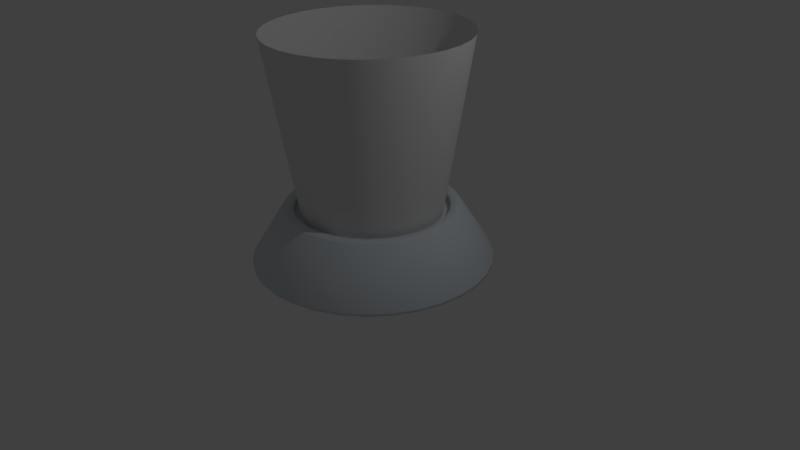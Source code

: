 # Source: ComponentStand.blend  (saved by Blender 2.76.0; exported with 4.5.12 LTS)
import bpy
from mathutils import Matrix  # noqa: F401  (used for matrix-valued properties, if any)

bpy.ops.wm.read_factory_settings(use_empty=True)
scene = bpy.context.scene
scene.name = 'Scene'

# ---- collections
col_collection_1 = bpy.data.collections.new('Collection 1'); scene.collection.children.link(col_collection_1)

# ---- materials (node trees are filled in below, after node groups)
mat_base_material = bpy.data.materials.new('Base Material')
mat_base_material.alpha_threshold = 0.0
mat_base_material.use_transparent_shadow = False
mat_base_material.diffuse_color = (0.6963, 0.753, 0.8, 1.0)
mat_base_material.roughness = 0.5
mat_emissive_material = bpy.data.materials.new('Emissive Material')
mat_emissive_material.alpha_threshold = 0.0
mat_emissive_material.use_transparent_shadow = False
mat_emissive_material.roughness = 0.5

# ---- node groups
ng_auto_smooth = bpy.data.node_groups.new('Auto Smooth', 'GeometryNodeTree')
_s = ng_auto_smooth.interface.new_socket(name='Geometry', in_out='OUTPUT', socket_type='NodeSocketGeometry')
_s = ng_auto_smooth.interface.new_socket(name='Geometry', in_out='INPUT', socket_type='NodeSocketGeometry')
_s = ng_auto_smooth.interface.new_socket(name='Angle', in_out='INPUT', socket_type='NodeSocketFloat')
_s.subtype = 'ANGLE'
_s.min_value = 0.0
_s.max_value = 3.142
ng_auto_smooth.is_modifier = True
_N = ng_auto_smooth.nodes; _L = ng_auto_smooth.links
n0 = _N.new('NodeGroupOutput'); n0.name = 'Group Output'; n0.location = (480, -100)
n1 = _N.new('NodeGroupInput'); n1.name = 'Group Input'; n1.location = (-420, -300)
n2 = _N.new('NodeGroupInput'); n2.name = 'Group Input.001'; n2.location = (-60, -100)
n3 = _N.new('GeometryNodeSetShadeSmooth'); n3.name = 'Set Shade Smooth'; n3.location = (120, -100)
n3.domain = 'EDGE'
n4 = _N.new('GeometryNodeSetShadeSmooth'); n4.name = 'Set Shade Smooth.001'; n4.location = (300, -100)
n5 = _N.new('GeometryNodeInputMeshEdgeAngle'); n5.name = 'Edge Angle'; n5.location = (-420, -220)
n6 = _N.new('GeometryNodeInputEdgeSmooth'); n6.name = 'Is Edge Smooth'; n6.location = (-60, -160)
n7 = _N.new('GeometryNodeInputShadeSmooth'); n7.name = 'Is Face Smooth'; n7.location = (-240, -340)
n8 = _N.new('FunctionNodeBooleanMath'); n8.name = 'Boolean Math'; n8.location = (-60, -220)
n9 = _N.new('FunctionNodeCompare'); n9.name = 'Compare'; n9.location = (-240, -180)
n9.operation = 'LESS_EQUAL'
_L.new(n5.outputs[0], n9.inputs[0])
_L.new(n4.outputs[0], n0.inputs[0])
_L.new(n1.outputs[1], n9.inputs[1])
_L.new(n9.outputs[0], n8.inputs[0])
_L.new(n7.outputs[0], n8.inputs[1])
_L.new(n2.outputs[0], n3.inputs[0])
_L.new(n6.outputs[0], n3.inputs[1])
_L.new(n3.outputs[0], n4.inputs[0])
_L.new(n8.outputs[0], n3.inputs[2])
n0.is_active_output = True

# ---- material node trees

# ---- world
world_world = bpy.data.worlds.new('World'); scene.world = world_world
world_world.color = (0.05088, 0.05088, 0.05088)
world_world.use_sun_shadow = False
world_world.sun_shadow_jitter_overblur = 0.0
world_world.cycles.sampling_method = 'MANUAL'
world_world.cycles.sample_map_resolution = 256

# ---- cameras
cam_camera = bpy.data.cameras.new('Camera')
cam_camera.clip_end = 100.0
cam_camera.lens = 35.0
cam_camera.sensor_width = 32.0
cam_camera.sensor_height = 18.0
cam_camera.ortho_scale = 7.314
cam_camera.dof.focus_distance = 0.0
cam_camera.dof.aperture_fstop = 128.0

# ---- lights
light_lamp = bpy.data.lights.new('Lamp', 'POINT')
light_lamp.transmission_factor = 0.0
light_lamp.cutoff_distance = 30.0
light_lamp.energy = 100.0
light_lamp.shadow_buffer_clip_start = 1.001
light_lamp.shadow_soft_size = 0.1
light_lamp.shadow_maximum_resolution = 0.006
light_lamp.use_absolute_resolution = True
light_lamp.cycles.use_multiple_importance_sampling = False

# ---- meshes
me_cylinder_001 = bpy.data.meshes.new('Cylinder.001')
me_cylinder_001.from_pydata([(6.716e-09, 0.8901, -0.9828), (-5.248e-09, 1.259, 1.288), (0.1736, 0.873, -0.9828), (0.2456, 1.235, 1.288), (0.3406, 0.8223, -0.9828), (0.4818, 1.163, 1.288), (0.4945, 0.7401, -0.9828), (0.6995, 1.047, 1.288), (0.6294, 0.6294, -0.9828), (0.8903, 0.8903, 1.288), (0.7401, 0.4945, -0.9828), (1.047, 0.6995, 1.288), (0.8223, 0.3406, -0.9828), (1.163, 0.4818, 1.288), (0.873, 0.1736, -0.9828), (1.235, 0.2456, 1.288), (0.8901, 1.027e-07, -0.9828), (1.259, 2.743e-08, 1.288), (0.873, -0.1736, -0.9828), (1.235, -0.2456, 1.288), (0.8223, -0.3406, -0.9828), (1.163, -0.4818, 1.288), (0.7401, -0.4945, -0.9828), (1.047, -0.6995, 1.288), (0.6294, -0.6294, -0.9828), (0.8903, -0.8903, 1.288), (0.4945, -0.7401, -0.9828), (0.6995, -1.047, 1.288), (0.3406, -0.8223, -0.9828), (0.4818, -1.163, 1.288), (0.1736, -0.873, -0.9828), (0.2456, -1.235, 1.288), (-2.833e-07, -0.8901, -0.9828), (-4.155e-07, -1.259, 1.288), (-0.1736, -0.873, -0.9828), (-0.2456, -1.235, 1.288), (-0.3406, -0.8223, -0.9828), (-0.4818, -1.163, 1.288), (-0.4945, -0.7401, -0.9828), (-0.6995, -1.047, 1.288), (-0.6294, -0.6294, -0.9828), (-0.8903, -0.8903, 1.288), (-0.7401, -0.4945, -0.9828), (-1.047, -0.6995, 1.288), (-0.8223, -0.3406, -0.9828), (-1.163, -0.4818, 1.288), (-0.873, -0.1736, -0.9828), (-1.235, -0.2456, 1.288), (-0.8901, 8.949e-07, -0.9828), (-1.259, 1.148e-06, 1.288), (-0.873, 0.1736, -0.9828), (-1.235, 0.2456, 1.288), (-0.8223, 0.3406, -0.9828), (-1.163, 0.4818, 1.288), (-0.7401, 0.4945, -0.9828), (-1.047, 0.6995, 1.288), (-0.6294, 0.6294, -0.9828), (-0.8903, 0.8903, 1.288), (-0.4945, 0.7401, -0.9828), (-0.6995, 1.047, 1.288), (-0.3406, 0.8223, -0.9828), (-0.4818, 1.163, 1.288), (-0.1736, 0.873, -0.9828), (-0.2456, 1.235, 1.288)], [], [(0, 1, 3, 2), (2, 3, 5, 4), (4, 5, 7, 6), (6, 7, 9, 8), (8, 9, 11, 10), (10, 11, 13, 12), (12, 13, 15, 14), (14, 15, 17, 16), (16, 17, 19, 18), (18, 19, 21, 20), (20, 21, 23, 22), (22, 23, 25, 24), (24, 25, 27, 26), (26, 27, 29, 28), (28, 29, 31, 30), (30, 31, 33, 32), (32, 33, 35, 34), (34, 35, 37, 36), (36, 37, 39, 38), (38, 39, 41, 40), (40, 41, 43, 42), (42, 43, 45, 44), (44, 45, 47, 46), (46, 47, 49, 48), (48, 49, 51, 50), (50, 51, 53, 52), (52, 53, 55, 54), (54, 55, 57, 56), (56, 57, 59, 58), (58, 59, 61, 60), (62, 63, 1, 0), (60, 61, 63, 62)])
me_cylinder_001.polygons.foreach_set('use_smooth', [True] * 32)
_uv = me_cylinder_001.uv_layers.new(name='UVMap')
_uv.uv.foreach_set('vector', [0.8744, 0.007428, 0.8744, 0.9926, 0.8473, 0.9926, 0.8473, 0.007428, 0.8473, 0.007428, 0.8473, 0.9926, 0.8201, 0.9926, 0.8201, 0.007428, 0.8201, 0.007428, 0.8201, 0.9926, 0.793, 0.9926, 0.793, 0.007428, 0.793, 0.007428, 0.793, 0.9926, 0.7659, 0.9926, 0.7659, 0.007428, 0.7659, 0.007428, 0.7659, 0.9926, 0.7388, 0.9926, 0.7388, 0.007428, 0.7388, 0.007428, 0.7388, 0.9926, 0.7117, 0.9926, 0.7117, 0.007428, 0.7117, 0.007428, 0.7117, 0.9926, 0.6845, 0.9926, 0.6845, 0.007428, 0.6845, 0.007428, 0.6845, 0.9926, 0.6574, 0.9926, 0.6574, 0.007428, 0.6574, 0.007428, 0.6574, 0.9926, 0.6303, 0.9926, 0.6303, 0.007428, 0.6303, 0.007428, 0.6303, 0.9926, 0.6032, 0.9926, 0.6032, 0.007428, 0.6032, 0.007428, 0.6032, 0.9926, 0.5761, 0.9926, 0.5761, 0.007428, 0.5761, 0.007428, 0.5761, 0.9926, 0.549, 0.9926, 0.549, 0.007428, 0.549, 0.007428, 0.549, 0.9926, 0.5218, 0.9926, 0.5218, 0.007428, 0.5218, 0.007428, 0.5218, 0.9926, 0.4947, 0.9926, 0.4947, 0.007428, 0.4947, 0.007428, 0.4947, 0.9926, 0.4676, 0.9926, 0.4676, 0.007428, 0.4676, 0.007428, 0.4676, 0.9926, 0.4405, 0.9926, 0.4405, 0.007428, 0.4405, 0.007428, 0.4405, 0.9926, 0.4134, 0.9926, 0.4134, 0.007428, 0.4134, 0.007428, 0.4134, 0.9926, 0.3862, 0.9926, 0.3862, 0.007428, 0.3862, 0.007428, 0.3862, 0.9926, 0.3591, 0.9926, 0.3591, 0.007428, 0.3591, 0.007428, 0.3591, 0.9926, 0.332, 0.9926, 0.332, 0.007428, 0.332, 0.007428, 0.332, 0.9926, 0.3049, 0.9926, 0.3049, 0.007428, 0.3049, 0.007428, 0.3049, 0.9926, 0.2778, 0.9926, 0.2778, 0.007428, 0.2778, 0.007428, 0.2778, 0.9926, 0.2506, 0.9926, 0.2506, 0.007428, 0.2506, 0.007428, 0.2506, 0.9926, 0.2235, 0.9926, 0.2235, 0.007428, 0.2235, 0.007428, 0.2235, 0.9926, 0.1964, 0.9926, 0.1964, 0.007428, 0.1964, 0.007428, 0.1964, 0.9926, 0.1693, 0.9926, 0.1693, 0.007428, 0.1693, 0.007428, 0.1693, 0.9926, 0.1422, 0.9926, 0.1422, 0.007428, 0.1422, 0.007428, 0.1422, 0.9926, 0.115, 0.9926, 0.115, 0.007428, 0.115, 0.007428, 0.115, 0.9926, 0.08791, 0.9926, 0.08791, 0.007428, 0.08791, 0.007428, 0.08791, 0.9926, 0.06079, 0.9926, 0.06079, 0.007428, 0.03367, 0.007428, 0.03367, 0.9926, 0.006554, 0.9926, 0.006554, 0.007428, 0.06079, 0.007428, 0.06079, 0.9926, 0.03367, 0.9926, 0.03367, 0.007428])
me_cylinder_001.use_remesh_preserve_volume = False
me_cylinder_001.use_remesh_preserve_attributes = False
me_cylinder_001.use_mirror_vertex_groups = False
me_cylinder_001.update()
me_cylinder = bpy.data.meshes.new('Cylinder')
me_cylinder.from_pydata([(-6.181e-08, 1.534, 0.06008), (0.2992, 1.504, 0.06008), (0.5869, 1.417, 0.06008), (0.8521, 1.275, 0.06008), (1.084, 1.084, 0.06008), (1.275, 0.8521, 0.06008), (1.417, 0.5869, 0.06008), (1.504, 0.2992, 0.06008), (1.534, -3.363e-08, 0.06008), (1.504, -0.2992, 0.06008), (1.417, -0.5869, 0.06008), (1.275, -0.8521, 0.06008), (1.084, -1.084, 0.06008), (0.8521, -1.275, 0.06008), (0.5869, -1.417, 0.06008), (0.2992, -1.504, 0.06008), (-5.615e-07, -1.534, 0.06008), (-0.2992, -1.504, 0.06008), (-0.5869, -1.417, 0.06008), (-0.8521, -1.275, 0.06008), (-1.084, -1.084, 0.06008), (-1.275, -0.8521, 0.06008), (-1.417, -0.5869, 0.06008), (-1.504, -0.2992, 0.06008), (-1.534, 1.331e-06, 0.06008), (-1.504, 0.2992, 0.06008), (-1.417, 0.5869, 0.06008), (-1.275, 0.8521, 0.06008), (-1.084, 1.084, 0.06008), (-0.8521, 1.275, 0.06008), (-0.5869, 1.417, 0.06008), (-0.2992, 1.504, 0.06008), (-0.1609, 0.809, 0.6342), (-0.3157, 0.7621, 0.6342), (-0.4583, 0.6859, 0.6342), (-0.5833, 0.5833, 0.6342), (-0.6859, 0.4583, 0.6342), (-0.7621, 0.3157, 0.6342), (-0.809, 0.1609, 0.6342), (-0.8249, 8.087e-07, 0.6342), (-0.809, -0.1609, 0.6342), (-0.7621, -0.3157, 0.6342), (-0.6859, -0.4583, 0.6342), (-0.5833, -0.5833, 0.6342), (-0.4583, -0.6859, 0.6342), (-0.3157, -0.7621, 0.6342), (-0.1609, -0.809, 0.6342), (-2.331e-07, -0.8249, 0.6342), (0.1609, -0.809, 0.6342), (0.3157, -0.7621, 0.6342), (0.4583, -0.6859, 0.6342), (0.5833, -0.5833, 0.6342), (0.6859, -0.4583, 0.6342), (0.7621, -0.3157, 0.6342), (0.809, -0.1609, 0.6342), (0.8249, -3.158e-08, 0.6342), (0.809, 0.1609, 0.6342), (0.7621, 0.3157, 0.6342), (0.6859, 0.4583, 0.6342), (0.5833, 0.5833, 0.6342), (0.4583, 0.6859, 0.6342), (0.3157, 0.7621, 0.6342), (-1.263e-07, 0.8249, 0.6342), (0.1609, 0.809, 0.6342), (0.1913, 0.9615, 0.6342), (-7.104e-08, 0.9803, 0.6342), (0.3752, 0.9057, 0.6342), (0.5446, 0.8151, 0.6342), (0.6932, 0.6932, 0.6342), (0.8151, 0.5446, 0.6342), (0.9057, 0.3752, 0.6342), (0.9615, 0.1913, 0.6342), (0.9803, 1.556e-08, 0.6342), (0.9615, -0.1913, 0.6342), (0.9057, -0.3752, 0.6342), (0.8151, -0.5446, 0.6342), (0.6932, -0.6932, 0.6342), (0.5446, -0.8151, 0.6342), (0.3752, -0.9057, 0.6342), (0.1913, -0.9615, 0.6342), (-3.041e-07, -0.9803, 0.6342), (-0.1913, -0.9615, 0.6342), (-0.3752, -0.9057, 0.6342), (-0.5446, -0.8151, 0.6342), (-0.6932, -0.6932, 0.6342), (-0.8151, -0.5446, 0.6342), (-0.9057, -0.3752, 0.6342), (-0.9615, -0.1913, 0.6342), (-0.9803, 9.333e-07, 0.6342), (-0.9615, 0.1913, 0.6342), (-0.9057, 0.3752, 0.6342), (-0.8151, 0.5446, 0.6342), (-0.6932, 0.6932, 0.6342), (-0.5446, 0.8151, 0.6342), (-0.3752, 0.9057, 0.6342), (-0.1913, 0.9615, 0.6342), (0.1609, 0.809, 0.6342), (-1.263e-07, 0.8249, 0.6342), (0.3157, 0.7621, 0.6342), (0.4583, 0.6859, 0.6342), (0.5833, 0.5833, 0.6342), (0.6859, 0.4583, 0.6342), (0.7621, 0.3157, 0.6342), (0.809, 0.1609, 0.6342), (0.8249, -3.158e-08, 0.6342), (0.809, -0.1609, 0.6342), (0.7621, -0.3157, 0.6342), (0.6859, -0.4583, 0.6342), (0.5833, -0.5833, 0.6342), (0.4583, -0.6859, 0.6342), (0.3157, -0.7621, 0.6342), (0.1609, -0.809, 0.6342), (-2.331e-07, -0.8249, 0.6342), (-0.1609, -0.809, 0.6342), (-0.3157, -0.7621, 0.6342), (-0.4583, -0.6859, 0.6342), (-0.5833, -0.5833, 0.6342), (-0.6859, -0.4583, 0.6342), (-0.7621, -0.3157, 0.6342), (-0.809, -0.1609, 0.6342), (-0.8249, 8.087e-07, 0.6342), (-0.809, 0.1609, 0.6342), (-0.7621, 0.3157, 0.6342), (-0.6859, 0.4583, 0.6342), (-0.5833, 0.5833, 0.6342), (-0.4583, 0.6859, 0.6342), (-0.3157, 0.7621, 0.6342), (-0.1609, 0.809, 0.6342), (-6.181e-08, 1.534, 0.02412), (0.2992, 1.504, 0.02412), (0.5869, 1.417, 0.02412), (0.8521, 1.275, 0.02412), (1.084, 1.084, 0.02412), (1.275, 0.8521, 0.02412), (1.417, 0.5869, 0.02412), (1.504, 0.2992, 0.02412), (1.534, -3.363e-08, 0.02412), (1.504, -0.2992, 0.02412), (1.417, -0.5869, 0.02412), (1.275, -0.8521, 0.02412), (1.084, -1.084, 0.02412), (0.8521, -1.275, 0.02412), (0.5869, -1.417, 0.02412), (0.2992, -1.504, 0.02412), (-5.615e-07, -1.534, 0.02412), (-0.2992, -1.504, 0.02412), (-0.5869, -1.417, 0.02412), (-0.8521, -1.275, 0.02412), (-1.084, -1.084, 0.02412), (-1.275, -0.8521, 0.02412), (-1.417, -0.5869, 0.02412), (-1.504, -0.2992, 0.02412), (-1.534, 1.331e-06, 0.02412), (-1.504, 0.2992, 0.02412), (-1.417, 0.5869, 0.02412), (-1.275, 0.8521, 0.02412), (-1.084, 1.084, 0.02412), (-0.8521, 1.275, 0.02412), (-0.5869, 1.417, 0.02412), (-0.2992, 1.504, 0.02412), (-1.263e-07, 0.8249, 0.7204), (-1.312e-07, 0.8163, 0.7289), (0.1592, 0.8006, 0.7289), (0.1609, 0.809, 0.7204), (0.3124, 0.7541, 0.7289), (0.3157, 0.7621, 0.7204), (0.4535, 0.6787, 0.7289), (0.4583, 0.6859, 0.7204), (0.5772, 0.5772, 0.7289), (0.5833, 0.5833, 0.7204), (0.6787, 0.4535, 0.7289), (0.6859, 0.4583, 0.7204), (0.7541, 0.3124, 0.7289), (0.7621, 0.3157, 0.7204), (0.8006, 0.1592, 0.7289), (0.809, 0.1609, 0.7204), (0.8163, -3.754e-08, 0.7289), (0.8249, -3.158e-08, 0.7204), (0.8006, -0.1592, 0.7289), (0.809, -0.1609, 0.7204), (0.7541, -0.3124, 0.7289), (0.7621, -0.3157, 0.7204), (0.6787, -0.4535, 0.7289), (0.6859, -0.4583, 0.7204), (0.5772, -0.5772, 0.7289), (0.5833, -0.5833, 0.7204), (0.4535, -0.6787, 0.7289), (0.4583, -0.6859, 0.7204), (0.3124, -0.7541, 0.7289), (0.3157, -0.7621, 0.7204), (0.1592, -0.8006, 0.7289), (0.1609, -0.809, 0.7204), (-2.267e-07, -0.8163, 0.7289), (-2.331e-07, -0.8249, 0.7204), (-0.1592, -0.8006, 0.7289), (-0.1609, -0.809, 0.7204), (-0.3124, -0.7541, 0.7289), (-0.3157, -0.7621, 0.7204), (-0.4535, -0.6787, 0.7289), (-0.4583, -0.6859, 0.7204), (-0.5772, -0.5772, 0.7289), (-0.5833, -0.5833, 0.7204), (-0.6787, -0.4535, 0.7289), (-0.6859, -0.4583, 0.7204), (-0.7541, -0.3124, 0.7289), (-0.7621, -0.3157, 0.7204), (-0.8006, -0.1592, 0.7289), (-0.809, -0.1609, 0.7204), (-0.8163, 7.952e-07, 0.7289), (-0.8249, 8.087e-07, 0.7204), (-0.8006, 0.1592, 0.7289), (-0.809, 0.1609, 0.7204), (-0.7541, 0.3124, 0.7289), (-0.7621, 0.3157, 0.7204), (-0.6787, 0.4535, 0.7289), (-0.6859, 0.4583, 0.7204), (-0.5772, 0.5772, 0.7289), (-0.5833, 0.5833, 0.7204), (-0.4535, 0.6787, 0.7289), (-0.4583, 0.6859, 0.7204), (-0.3124, 0.7541, 0.7289), (-0.3157, 0.7621, 0.7204), (-0.1592, 0.8006, 0.7289), (-0.1609, 0.809, 0.7204), (0.2161, 1.086, 0.7289), (0.2177, 1.095, 0.7242), (-1.376e-08, 1.116, 0.7242), (-1.584e-08, 1.107, 0.7289), (0.4238, 1.023, 0.7289), (0.4271, 1.031, 0.7242), (0.6153, 0.9208, 0.7289), (0.62, 0.9279, 0.7242), (0.7831, 0.7831, 0.7289), (0.7891, 0.7891, 0.7242), (0.9208, 0.6153, 0.7289), (0.9279, 0.62, 0.7242), (1.023, 0.4238, 0.7289), (1.031, 0.4271, 0.7242), (1.086, 0.2161, 0.7289), (1.095, 0.2177, 0.7242), (1.107, 5.03e-08, 0.7289), (1.116, 5.122e-08, 0.7242), (1.086, -0.2161, 0.7289), (1.095, -0.2177, 0.7242), (1.023, -0.4238, 0.7289), (1.031, -0.4271, 0.7242), (0.9208, -0.6153, 0.7289), (0.9279, -0.62, 0.7242), (0.7831, -0.7831, 0.7289), (0.7891, -0.7891, 0.7242), (0.6153, -0.9208, 0.7289), (0.62, -0.9279, 0.7242), (0.4238, -1.023, 0.7289), (0.4271, -1.031, 0.7242), (0.2161, -1.086, 0.7289), (0.2177, -1.095, 0.7242), (-3.731e-07, -1.107, 0.7289), (-3.774e-07, -1.116, 0.7242), (-0.2161, -1.086, 0.7289), (-0.2177, -1.095, 0.7242), (-0.4238, -1.023, 0.7289), (-0.4271, -1.031, 0.7242), (-0.6153, -0.9208, 0.7289), (-0.62, -0.9279, 0.7242), (-0.7831, -0.7831, 0.7289), (-0.7891, -0.7891, 0.7242), (-0.9208, -0.6153, 0.7289), (-0.9279, -0.62, 0.7242), (-1.023, -0.4238, 0.7289), (-1.031, -0.4271, 0.7242), (-1.086, -0.2161, 0.7289), (-1.095, -0.2177, 0.7242), (-1.107, 1.038e-06, 0.7289), (-1.116, 1.045e-06, 0.7242), (-1.086, 0.2161, 0.7289), (-1.095, 0.2177, 0.7242), (-1.023, 0.4238, 0.7289), (-1.031, 0.4271, 0.7242), (-0.9208, 0.6153, 0.7289), (-0.9279, 0.62, 0.7242), (-0.7831, 0.7831, 0.7289), (-0.7891, 0.7891, 0.7242), (-0.6153, 0.9208, 0.7289), (-0.62, 0.9279, 0.7242), (-0.4238, 1.023, 0.7289), (-0.4271, 1.031, 0.7242), (-0.2161, 1.086, 0.7289), (-0.2177, 1.095, 0.7242), (0.1913, 0.9615, 0.7234), (0.1923, 0.967, 0.7289), (-6.863e-08, 0.9859, 0.7289), (-7.104e-08, 0.9803, 0.7234), (0.3752, 0.9057, 0.7234), (0.3773, 0.9109, 0.7289), (0.5446, 0.8151, 0.7234), (0.5477, 0.8197, 0.7289), (0.6932, 0.6932, 0.7234), (0.6971, 0.6971, 0.7289), (0.8151, 0.5446, 0.7234), (0.8197, 0.5477, 0.7289), (0.9057, 0.3752, 0.7234), (0.9109, 0.3773, 0.7289), (0.9615, 0.1913, 0.7234), (0.967, 0.1923, 0.7289), (0.9803, 1.556e-08, 0.7234), (0.9859, 1.708e-08, 0.7289), (0.9615, -0.1913, 0.7234), (0.967, -0.1923, 0.7289), (0.9057, -0.3752, 0.7234), (0.9109, -0.3773, 0.7289), (0.8151, -0.5446, 0.7234), (0.8197, -0.5477, 0.7289), (0.6932, -0.6932, 0.7234), (0.6971, -0.6971, 0.7289), (0.5446, -0.8151, 0.7234), (0.5477, -0.8197, 0.7289), (0.3752, -0.9057, 0.7234), (0.3773, -0.9109, 0.7289), (0.1913, -0.9615, 0.7234), (0.1923, -0.967, 0.7289), (-3.041e-07, -0.9803, 0.7234), (-3.071e-07, -0.9859, 0.7289), (-0.1913, -0.9615, 0.7234), (-0.1923, -0.967, 0.7289), (-0.3752, -0.9057, 0.7234), (-0.3773, -0.9109, 0.7289), (-0.5446, -0.8151, 0.7234), (-0.5477, -0.8197, 0.7289), (-0.6932, -0.6932, 0.7234), (-0.6971, -0.6971, 0.7289), (-0.8151, -0.5446, 0.7234), (-0.8197, -0.5477, 0.7289), (-0.9057, -0.3752, 0.7234), (-0.9109, -0.3773, 0.7289), (-0.9615, -0.1913, 0.7234), (-0.967, -0.1923, 0.7289), (-0.9803, 9.333e-07, 0.7234), (-0.9859, 9.378e-07, 0.7289), (-0.9615, 0.1913, 0.7234), (-0.967, 0.1923, 0.7289), (-0.9057, 0.3752, 0.7234), (-0.9109, 0.3773, 0.7289), (-0.8151, 0.5446, 0.7234), (-0.8197, 0.5477, 0.7289), (-0.6932, 0.6932, 0.7234), (-0.6971, 0.6971, 0.7289), (-0.5446, 0.8151, 0.7234), (-0.5477, 0.8197, 0.7289), (-0.3752, 0.9057, 0.7234), (-0.3773, 0.9109, 0.7289), (-0.1913, 0.9615, 0.7234), (-0.1923, 0.967, 0.7289), (0.1913, 0.9615, 0.6342), (-7.104e-08, 0.9803, 0.6342), (0.3752, 0.9057, 0.6342), (0.5446, 0.8151, 0.6342), (0.6932, 0.6932, 0.6342), (0.8151, 0.5446, 0.6342), (0.9057, 0.3752, 0.6342), (0.9615, 0.1913, 0.6342), (0.9803, 1.556e-08, 0.6342), (0.9615, -0.1913, 0.6342), (0.9057, -0.3752, 0.6342), (0.8151, -0.5446, 0.6342), (0.6932, -0.6932, 0.6342), (0.5446, -0.8151, 0.6342), (0.3752, -0.9057, 0.6342), (0.1913, -0.9615, 0.6342), (-3.041e-07, -0.9803, 0.6342), (-0.1913, -0.9615, 0.6342), (-0.3752, -0.9057, 0.6342), (-0.5446, -0.8151, 0.6342), (-0.6932, -0.6932, 0.6342), (-0.8151, -0.5446, 0.6342), (-0.9057, -0.3752, 0.6342), (-0.9615, -0.1913, 0.6342), (-0.9803, 9.333e-07, 0.6342), (-0.9615, 0.1913, 0.6342), (-0.9057, 0.3752, 0.6342), (-0.8151, 0.5446, 0.6342), (-0.6932, 0.6932, 0.6342), (-0.5446, 0.8151, 0.6342), (-0.3752, 0.9057, 0.6342), (-0.1913, 0.9615, 0.6342)], [], [(1, 225, 229, 2), (289, 293, 228, 224), (293, 295, 230, 228), (295, 297, 232, 230), (297, 299, 234, 232), (299, 301, 236, 234), (301, 303, 238, 236), (303, 305, 240, 238), (305, 307, 242, 240), (307, 309, 244, 242), (309, 311, 246, 244), (311, 313, 248, 246), (313, 315, 250, 248), (315, 317, 252, 250), (317, 319, 254, 252), (319, 321, 256, 254), (321, 323, 258, 256), (323, 325, 260, 258), (325, 327, 262, 260), (327, 329, 264, 262), (329, 331, 266, 264), (331, 333, 268, 266), (333, 335, 270, 268), (335, 337, 272, 270), (337, 339, 274, 272), (339, 341, 276, 274), (341, 343, 278, 276), (343, 345, 280, 278), (345, 347, 282, 280), (347, 349, 284, 282), (223, 160, 97, 127), (351, 290, 227, 286), (349, 351, 286, 284), (6, 7, 135, 134), (0, 226, 225, 1), (31, 287, 226, 0), (3, 231, 233, 4), (4, 233, 235, 5), (5, 235, 237, 6), (6, 237, 239, 7), (7, 239, 241, 8), (8, 241, 243, 9), (9, 243, 245, 10), (10, 245, 247, 11), (11, 247, 249, 12), (12, 249, 251, 13), (13, 251, 253, 14), (14, 253, 255, 15), (15, 255, 257, 16), (16, 257, 259, 17), (17, 259, 261, 18), (18, 261, 263, 19), (19, 263, 265, 20), (20, 265, 267, 21), (21, 267, 269, 22), (22, 269, 271, 23), (23, 271, 273, 24), (24, 273, 275, 25), (25, 275, 277, 26), (26, 277, 279, 27), (27, 279, 281, 28), (28, 281, 283, 29), (29, 283, 285, 30), (30, 285, 287, 31), (288, 291, 65, 64), (2, 229, 231, 3), (292, 288, 64, 66), (344, 342, 91, 92), (191, 193, 112, 111), (342, 340, 90, 91), (189, 191, 111, 110), (340, 338, 89, 90), (187, 189, 110, 109), (338, 336, 88, 89), (185, 187, 109, 108), (336, 334, 87, 88), (183, 185, 108, 107), (334, 332, 86, 87), (181, 183, 107, 106), (332, 330, 85, 86), (179, 181, 106, 105), (330, 328, 84, 85), (177, 179, 105, 104), (328, 326, 83, 84), (175, 177, 104, 103), (326, 324, 82, 83), (173, 175, 103, 102), (163, 165, 98, 96), (324, 322, 81, 82), (171, 173, 102, 101), (322, 320, 80, 81), (169, 171, 101, 100), (221, 223, 127, 126), (320, 318, 79, 80), (167, 169, 100, 99), (219, 221, 126, 125), (318, 316, 78, 79), (97, 96, 64, 65), (96, 98, 66, 64), (98, 99, 67, 66), (99, 100, 68, 67), (100, 101, 69, 68), (101, 102, 70, 69), (102, 103, 71, 70), (103, 104, 72, 71), (104, 105, 73, 72), (105, 106, 74, 73), (106, 107, 75, 74), (107, 108, 76, 75), (108, 109, 77, 76), (109, 110, 78, 77), (110, 111, 79, 78), (111, 112, 80, 79), (112, 113, 81, 80), (113, 114, 82, 81), (114, 115, 83, 82), (115, 116, 84, 83), (116, 117, 85, 84), (117, 118, 86, 85), (118, 119, 87, 86), (119, 120, 88, 87), (120, 121, 89, 88), (121, 122, 90, 89), (122, 123, 91, 90), (123, 124, 92, 91), (124, 125, 93, 92), (125, 126, 94, 93), (126, 127, 95, 94), (127, 97, 65, 95), (193, 195, 113, 112), (346, 344, 92, 93), (291, 350, 95, 65), (195, 197, 114, 113), (348, 346, 93, 94), (296, 294, 67, 68), (197, 199, 115, 114), (350, 348, 94, 95), (298, 296, 68, 69), (199, 201, 116, 115), (97, 96, 63, 62), (300, 298, 69, 70), (201, 203, 117, 116), (294, 292, 66, 67), (302, 300, 70, 71), (203, 205, 118, 117), (304, 302, 71, 72), (205, 207, 119, 118), (306, 304, 72, 73), (207, 209, 120, 119), (308, 306, 73, 74), (209, 211, 121, 120), (310, 308, 74, 75), (211, 213, 122, 121), (312, 310, 75, 76), (213, 215, 123, 122), (314, 312, 76, 77), (215, 217, 124, 123), (162, 161, 222, 220, 218, 216, 214, 212, 210, 208, 206, 204, 202, 200, 198, 196, 194, 192, 190, 188, 186, 184, 182, 180, 178, 176, 174, 172, 170, 168, 166, 164), (316, 314, 77, 78), (217, 219, 125, 124), (165, 167, 99, 98), (128, 129, 130, 131, 132, 133, 134, 135, 136, 137, 138, 139, 140, 141, 142, 143, 144, 145, 146, 147, 148, 149, 150, 151, 152, 153, 154, 155, 156, 157, 158, 159), (15, 16, 144, 143), (24, 25, 153, 152), (2, 3, 131, 130), (11, 12, 140, 139), (20, 21, 149, 148), (29, 30, 158, 157), (7, 8, 136, 135), (16, 17, 145, 144), (25, 26, 154, 153), (3, 4, 132, 131), (12, 13, 141, 140), (21, 22, 150, 149), (30, 31, 159, 158), (8, 9, 137, 136), (17, 18, 146, 145), (26, 27, 155, 154), (4, 5, 133, 132), (13, 14, 142, 141), (22, 23, 151, 150), (0, 1, 129, 128), (31, 0, 128, 159), (9, 10, 138, 137), (18, 19, 147, 146), (27, 28, 156, 155), (5, 6, 134, 133), (14, 15, 143, 142), (23, 24, 152, 151), (1, 2, 130, 129), (10, 11, 139, 138), (19, 20, 148, 147), (28, 29, 157, 156), (163, 160, 161, 162), (165, 163, 162, 164), (167, 165, 164, 166), (169, 167, 166, 168), (171, 169, 168, 170), (173, 171, 170, 172), (175, 173, 172, 174), (177, 175, 174, 176), (179, 177, 176, 178), (181, 179, 178, 180), (183, 181, 180, 182), (185, 183, 182, 184), (187, 185, 184, 186), (189, 187, 186, 188), (191, 189, 188, 190), (193, 191, 190, 192), (195, 193, 192, 194), (197, 195, 194, 196), (199, 197, 196, 198), (201, 199, 198, 200), (203, 201, 200, 202), (205, 203, 202, 204), (207, 205, 204, 206), (209, 207, 206, 208), (211, 209, 208, 210), (213, 211, 210, 212), (215, 213, 212, 214), (217, 215, 214, 216), (219, 217, 216, 218), (221, 219, 218, 220), (223, 221, 220, 222), (160, 223, 222, 161), (160, 163, 96, 97), (225, 226, 227, 224), (229, 225, 224, 228), (231, 229, 228, 230), (233, 231, 230, 232), (235, 233, 232, 234), (237, 235, 234, 236), (239, 237, 236, 238), (241, 239, 238, 240), (243, 241, 240, 242), (245, 243, 242, 244), (247, 245, 244, 246), (249, 247, 246, 248), (251, 249, 248, 250), (253, 251, 250, 252), (255, 253, 252, 254), (257, 255, 254, 256), (259, 257, 256, 258), (261, 259, 258, 260), (263, 261, 260, 262), (265, 263, 262, 264), (267, 265, 264, 266), (269, 267, 266, 268), (271, 269, 268, 270), (273, 271, 270, 272), (275, 273, 272, 274), (277, 275, 274, 276), (279, 277, 276, 278), (281, 279, 278, 280), (283, 281, 280, 282), (285, 283, 282, 284), (287, 285, 284, 286), (226, 287, 286, 227), (289, 290, 291, 288), (293, 289, 288, 292), (295, 293, 292, 294), (297, 295, 294, 296), (299, 297, 296, 298), (301, 299, 298, 300), (303, 301, 300, 302), (305, 303, 302, 304), (307, 305, 304, 306), (309, 307, 306, 308), (311, 309, 308, 310), (313, 311, 310, 312), (315, 313, 312, 314), (317, 315, 314, 316), (319, 317, 316, 318), (321, 319, 318, 320), (323, 321, 320, 322), (325, 323, 322, 324), (327, 325, 324, 326), (329, 327, 326, 328), (331, 329, 328, 330), (333, 331, 330, 332), (335, 333, 332, 334), (337, 335, 334, 336), (339, 337, 336, 338), (341, 339, 338, 340), (343, 341, 340, 342), (345, 343, 342, 344), (347, 345, 344, 346), (349, 347, 346, 348), (351, 349, 348, 350), (290, 351, 350, 291), (290, 289, 224, 227), (123, 124, 35, 36), (111, 110, 49, 48), (98, 96, 63, 61), (124, 125, 34, 35), (112, 111, 48, 47), (98, 99, 60, 61), (126, 125, 34, 33), (112, 113, 46, 47), (100, 99, 60, 59), (127, 126, 33, 32), (113, 114, 45, 46), (101, 100, 59, 58), (97, 127, 32, 62), (114, 115, 44, 45), (102, 101, 58, 57), (115, 116, 43, 44), (103, 102, 57, 56), (116, 117, 42, 43), (104, 103, 56, 55), (117, 118, 41, 42), (105, 104, 55, 54), (118, 119, 40, 41), (106, 105, 54, 53), (119, 120, 39, 40), (107, 106, 53, 52), (120, 121, 38, 39), (108, 107, 52, 51), (121, 122, 37, 38), (109, 108, 51, 50), (122, 123, 36, 37), (110, 109, 50, 49), (85, 86, 374, 373), (73, 72, 360, 361), (86, 87, 375, 374), (74, 73, 361, 362), (87, 88, 376, 375), (75, 74, 362, 363), (88, 89, 377, 376), (76, 75, 363, 364), (89, 90, 378, 377), (77, 76, 364, 365), (90, 91, 379, 378), (78, 77, 365, 366), (65, 64, 352, 353), (91, 92, 380, 379), (78, 79, 367, 366), (64, 66, 354, 352), (93, 92, 380, 381), (79, 80, 368, 367), (67, 66, 354, 355), (94, 93, 381, 382), (80, 81, 369, 368), (68, 67, 355, 356), (95, 94, 382, 383), (81, 82, 370, 369), (69, 68, 356, 357), (65, 95, 383, 353), (82, 83, 371, 370), (70, 69, 357, 358), (83, 84, 372, 371), (71, 70, 358, 359), (84, 85, 373, 372), (72, 71, 359, 360)])
me_cylinder.polygons.foreach_set('use_smooth', [True] * 354)
me_cylinder.polygons.foreach_set('material_index', [0, 0, 0, 0, 0, 0, 0, 0, 0, 0, 0, 0, 0, 0, 0, 0, 0, 0, 0, 0, 0, 0, 0, 0, 0, 0, 0, 0, 0, 0, 0, 0, 0, 0, 0, 0, 0, 0, 0, 0, 0, 0, 0, 0, 0, 0, 0, 0, 0, 0, 0, 0, 0, 0, 0, 0, 0, 0, 0, 0, 0, 0, 0, 0, 0, 0, 0, 0, 0, 0, 0, 0, 0, 0, 0, 0, 0, 0, 0, 0, 0, 0, 0, 0, 0, 0, 0, 0, 0, 0, 0, 0, 0, 0, 0, 0, 0, 1, 1, 1, 1, 1, 1, 1, 1, 1, 1, 1, 1, 1, 1, 1, 1, 1, 1, 1, 1, 1, 1, 1, 1, 1, 1, 1, 1, 1, 1, 1, 1, 0, 0, 0, 0, 0, 0, 0, 0, 0, 0, 0, 0, 0, 0, 0, 0, 0, 0, 0, 0, 0, 0, 0, 0, 0, 0, 0, 0, 0, 0, 0, 0, 0, 0, 0, 0, 0, 0, 0, 0, 0, 0, 0, 0, 0, 0, 0, 0, 0, 0, 0, 0, 0, 0, 0, 0, 0, 0, 0, 0, 0, 0, 0, 0, 0, 0, 0, 0, 0, 0, 0, 0, 0, 0, 0, 0, 0, 0, 0, 0, 0, 0, 0, 0, 0, 0, 0, 0, 0, 0, 0, 0, 0, 0, 0, 0, 0, 0, 0, 0, 0, 0, 0, 0, 0, 0, 0, 0, 0, 0, 0, 0, 0, 0, 0, 0, 0, 0, 0, 0, 0, 0, 0, 0, 0, 0, 0, 0, 0, 0, 0, 0, 0, 0, 0, 0, 0, 0, 0, 0, 0, 0, 0, 0, 0, 0, 0, 0, 0, 0, 0, 0, 0, 0, 0, 0, 0, 0, 0, 0, 0, 0, 0, 0, 0, 0, 0, 0, 0, 0, 0, 0, 0, 0, 0, 0, 0, 0, 0, 0, 0, 0, 0, 0, 0, 0, 0, 0, 0, 0, 0, 0, 0, 0, 0, 0, 0, 0, 0, 0, 0, 0, 0, 0, 0, 0, 0, 0, 0, 0, 0, 0, 0, 0, 0, 0, 0, 0, 0, 0, 0, 0, 0, 0, 0])
_uv = me_cylinder.uv_layers.new(name='UVMap')
_uv.uv.foreach_set('vector', [0.3633, 0.648, 0.4742, 0.6545, 0.4742, 0.6891, 0.3633, 0.6956, 0.6327, 0.02515, 0.6035, 0.03688, 0.5941, 0.01988, 0.6269, 0.006714, 0.6035, 0.03688, 0.5772, 0.0539, 0.5646, 0.039, 0.5941, 0.01988, 0.5772, 0.0539, 0.5548, 0.07556, 0.5395, 0.06334, 0.5646, 0.039, 0.5548, 0.07556, 0.5373, 0.101, 0.5197, 0.09195, 0.5395, 0.06334, 0.5373, 0.101, 0.5252, 0.1293, 0.5061, 0.1237, 0.5197, 0.09195, 0.5252, 0.1293, 0.519, 0.1594, 0.4992, 0.1575, 0.5061, 0.1237, 0.519, 0.1594, 0.519, 0.19, 0.4992, 0.1919, 0.4992, 0.1575, 0.519, 0.19, 0.5252, 0.2201, 0.5061, 0.2257, 0.4992, 0.1919, 0.5252, 0.2201, 0.5373, 0.2484, 0.5197, 0.2575, 0.5061, 0.2257, 0.5373, 0.2484, 0.5548, 0.2738, 0.5395, 0.2861, 0.5197, 0.2575, 0.5548, 0.2738, 0.5772, 0.2955, 0.5646, 0.3104, 0.5395, 0.2861, 0.5772, 0.2955, 0.6035, 0.3125, 0.5941, 0.3295, 0.5646, 0.3104, 0.6035, 0.3125, 0.6327, 0.3242, 0.6269, 0.3427, 0.5941, 0.3295, 0.6327, 0.3242, 0.6637, 0.3302, 0.6617, 0.3494, 0.6269, 0.3427, 0.6637, 0.3302, 0.6953, 0.3302, 0.6972, 0.3494, 0.6617, 0.3494, 0.6953, 0.3302, 0.7263, 0.3242, 0.732, 0.3427, 0.6972, 0.3494, 0.7263, 0.3242, 0.7555, 0.3125, 0.7648, 0.3295, 0.732, 0.3427, 0.7555, 0.3125, 0.7817, 0.2955, 0.7944, 0.3104, 0.7648, 0.3295, 0.7817, 0.2955, 0.8041, 0.2738, 0.8195, 0.2861, 0.7944, 0.3104, 0.8041, 0.2738, 0.8217, 0.2484, 0.8392, 0.2575, 0.8195, 0.2861, 0.8217, 0.2484, 0.8337, 0.2201, 0.8528, 0.2257, 0.8392, 0.2575, 0.8337, 0.2201, 0.8399, 0.19, 0.8597, 0.1919, 0.8528, 0.2257, 0.8399, 0.19, 0.8399, 0.1594, 0.8597, 0.1575, 0.8597, 0.1919, 0.8399, 0.1594, 0.8337, 0.1293, 0.8528, 0.1237, 0.8597, 0.1575, 0.8337, 0.1293, 0.8217, 0.101, 0.8392, 0.09195, 0.8528, 0.1237, 0.8217, 0.101, 0.8041, 0.07556, 0.8195, 0.06334, 0.8392, 0.09195, 0.8041, 0.07556, 0.7817, 0.0539, 0.7944, 0.039, 0.8195, 0.06334, 0.7817, 0.0539, 0.7555, 0.03688, 0.7648, 0.01988, 0.7944, 0.039, 0.7555, 0.03688, 0.7263, 0.02515, 0.732, 0.006714, 0.7648, 0.01988, 0.9614, 0.731, 0.9611, 0.7547, 0.947, 0.7547, 0.9474, 0.731, 0.6953, 0.01918, 0.6637, 0.01918, 0.6617, 0.0, 0.6972, 0.0, 0.7263, 0.02515, 0.6953, 0.01918, 0.6972, 0.0, 0.732, 0.006714, 0.9711, 0.3494, 0.97, 0.389, 0.9641, 0.389, 0.9652, 0.3494, 0.3636, 0.6012, 0.4744, 0.6204, 0.4742, 0.6545, 0.3633, 0.648, 0.3642, 0.5572, 0.4749, 0.5884, 0.4744, 0.6204, 0.3636, 0.6012, 0.3636, 0.7424, 0.4744, 0.7231, 0.4749, 0.7552, 0.3642, 0.7864, 0.3642, 0.7864, 0.4749, 0.7552, 0.4756, 0.784, 0.3652, 0.826, 0.3652, 0.826, 0.4756, 0.784, 0.4765, 0.8085, 0.3664, 0.8597, 0.8623, 0.0, 0.9725, 0.04237, 0.9717, 0.0712, 0.8612, 0.03962, 0.8612, 0.03962, 0.9717, 0.0712, 0.9711, 0.1032, 0.8604, 0.08365, 0.8604, 0.08365, 0.9711, 0.1032, 0.9708, 0.1372, 0.8599, 0.1304, 0.8599, 0.1304, 0.9708, 0.1372, 0.9706, 0.1719, 0.8597, 0.178, 0.8597, 0.178, 0.9706, 0.1719, 0.9708, 0.2059, 0.8599, 0.2248, 0.8599, 0.2248, 0.9708, 0.2059, 0.9711, 0.238, 0.8604, 0.2688, 0.8604, 0.2688, 0.9711, 0.238, 0.9717, 0.2668, 0.8612, 0.3084, 0.8612, 0.3084, 0.9717, 0.2668, 0.9725, 0.2913, 0.8623, 0.3421, 0.8209, 0.3494, 0.9311, 0.4002, 0.9303, 0.4247, 0.8198, 0.3831, 0.8198, 0.3831, 0.9303, 0.4247, 0.9297, 0.4536, 0.819, 0.4227, 0.819, 0.4227, 0.9297, 0.4536, 0.9294, 0.4856, 0.8185, 0.4668, 0.8185, 0.4668, 0.9294, 0.4856, 0.9293, 0.5196, 0.8183, 0.5135, 0.8183, 0.5135, 0.9293, 0.5196, 0.9294, 0.5543, 0.8185, 0.5612, 0.8185, 0.5612, 0.9294, 0.5543, 0.9297, 0.5883, 0.819, 0.6079, 0.819, 0.6079, 0.9297, 0.5883, 0.9303, 0.6204, 0.8198, 0.6519, 0.8198, 0.6519, 0.9303, 0.6204, 0.9311, 0.6492, 0.8209, 0.6916, 0.8203, 0.6916, 0.9306, 0.7336, 0.9299, 0.7624, 0.8193, 0.7312, 0.8193, 0.7312, 0.9299, 0.7624, 0.9295, 0.7944, 0.8187, 0.7752, 0.8187, 0.7752, 0.9295, 0.7944, 0.9292, 0.8284, 0.8183, 0.8219, 0.8183, 0.8219, 0.9292, 0.8284, 0.9292, 0.8631, 0.8183, 0.8696, 0.8183, 0.8696, 0.9292, 0.8631, 0.9295, 0.8971, 0.8187, 0.9163, 0.8187, 0.9163, 0.9295, 0.8971, 0.9299, 0.9292, 0.8193, 0.9604, 0.8193, 0.9604, 0.9299, 0.9292, 0.9306, 0.958, 0.8203, 1.0, 0.3664, 0.4839, 0.4765, 0.535, 0.4756, 0.5596, 0.3652, 0.5176, 0.3652, 0.5176, 0.4756, 0.5596, 0.4749, 0.5884, 0.3642, 0.5572, 0.9307, 0.7666, 0.9311, 0.7385, 0.9456, 0.7384, 0.9453, 0.7666, 0.3633, 0.6956, 0.4742, 0.6891, 0.4744, 0.7231, 0.3636, 0.7424, 0.9306, 0.7965, 0.9307, 0.7666, 0.9453, 0.7666, 0.9452, 0.7964, 0.4771, 0.6772, 0.4767, 0.6491, 0.4912, 0.6491, 0.4917, 0.6772, 0.962, 0.3675, 0.9615, 0.3888, 0.9474, 0.3888, 0.9479, 0.3675, 0.4767, 0.6491, 0.4765, 0.6192, 0.491, 0.6192, 0.4912, 0.6491, 0.9626, 0.3494, 0.962, 0.3675, 0.9479, 0.3675, 0.9485, 0.3494, 0.4765, 0.6192, 0.4765, 0.5888, 0.491, 0.5888, 0.491, 0.6192, 0.9318, 0.3675, 0.9311, 0.3494, 0.9452, 0.3494, 0.9458, 0.3675, 0.4765, 0.5888, 0.4767, 0.5589, 0.4912, 0.5589, 0.491, 0.5888, 0.9323, 0.3888, 0.9318, 0.3675, 0.9458, 0.3675, 0.9464, 0.3888, 0.4767, 0.5589, 0.4771, 0.5307, 0.4917, 0.5307, 0.4912, 0.5589, 0.9326, 0.4125, 0.9323, 0.3888, 0.9464, 0.3888, 0.9467, 0.4125, 0.4771, 0.5307, 0.4777, 0.5054, 0.4923, 0.5054, 0.4917, 0.5307, 0.9328, 0.4377, 0.9326, 0.4125, 0.9467, 0.4125, 0.9469, 0.4377, 0.4777, 0.5054, 0.4785, 0.4839, 0.493, 0.4839, 0.4923, 0.5054, 0.9328, 0.4633, 0.9328, 0.4377, 0.9469, 0.4377, 0.9469, 0.4633, 0.491, 0.7241, 0.4916, 0.7494, 0.4771, 0.7494, 0.4765, 0.7241, 0.9326, 0.4884, 0.9328, 0.4633, 0.9469, 0.4633, 0.9467, 0.4884, 0.4916, 0.7494, 0.4921, 0.7776, 0.4775, 0.7776, 0.4771, 0.7494, 0.9323, 0.5121, 0.9326, 0.4884, 0.9467, 0.4884, 0.9464, 0.5121, 0.4921, 0.7776, 0.4923, 0.8075, 0.4777, 0.8075, 0.4775, 0.7776, 0.9318, 0.5334, 0.9323, 0.5121, 0.9464, 0.5121, 0.9458, 0.5334, 0.9609, 0.7798, 0.9609, 0.8054, 0.9469, 0.8054, 0.9468, 0.7798, 0.4923, 0.8075, 0.4923, 0.8379, 0.4777, 0.8379, 0.4777, 0.8075, 0.9311, 0.5516, 0.9318, 0.5334, 0.9458, 0.5334, 0.9452, 0.5516, 0.4923, 0.8379, 0.4921, 0.8678, 0.4775, 0.8678, 0.4777, 0.8379, 0.9615, 0.8543, 0.962, 0.8756, 0.9479, 0.8756, 0.9474, 0.8543, 0.9619, 0.7097, 0.9614, 0.731, 0.9474, 0.731, 0.9479, 0.7097, 0.4921, 0.8678, 0.4916, 0.8959, 0.4771, 0.8959, 0.4775, 0.8678, 0.9611, 0.8306, 0.9615, 0.8543, 0.9474, 0.8543, 0.9471, 0.8306, 0.9626, 0.6916, 0.9619, 0.7097, 0.9479, 0.7097, 0.9485, 0.6916, 0.4916, 0.8959, 0.491, 0.9213, 0.4765, 0.9213, 0.4771, 0.8959, 0.5297, 0.4661, 0.5245, 0.4912, 0.4992, 0.4888, 0.5053, 0.4589, 0.5245, 0.4912, 0.5245, 0.5169, 0.4992, 0.5193, 0.4992, 0.4888, 0.5245, 0.5169, 0.5297, 0.542, 0.5053, 0.5492, 0.4992, 0.5193, 0.5297, 0.542, 0.5398, 0.5657, 0.5174, 0.5773, 0.5053, 0.5492, 0.5398, 0.5657, 0.5545, 0.587, 0.5348, 0.6026, 0.5174, 0.5773, 0.5545, 0.587, 0.5732, 0.6051, 0.5571, 0.6242, 0.5348, 0.6026, 0.5732, 0.6051, 0.5952, 0.6194, 0.5832, 0.6411, 0.5571, 0.6242, 0.5952, 0.6194, 0.6196, 0.6292, 0.6122, 0.6528, 0.5832, 0.6411, 0.6196, 0.6292, 0.6455, 0.6342, 0.6431, 0.6587, 0.6122, 0.6528, 0.6455, 0.6342, 0.672, 0.6342, 0.6745, 0.6587, 0.6431, 0.6587, 0.672, 0.6342, 0.6979, 0.6292, 0.7053, 0.6528, 0.6745, 0.6587, 0.6979, 0.6292, 0.7224, 0.6194, 0.7343, 0.6411, 0.7053, 0.6528, 0.7224, 0.6194, 0.7443, 0.6051, 0.7605, 0.6242, 0.7343, 0.6411, 0.7443, 0.6051, 0.763, 0.587, 0.7827, 0.6026, 0.7605, 0.6242, 0.763, 0.587, 0.7777, 0.5657, 0.8002, 0.5773, 0.7827, 0.6026, 0.7777, 0.5657, 0.7879, 0.542, 0.8122, 0.5492, 0.8002, 0.5773, 0.7879, 0.542, 0.793, 0.5169, 0.8183, 0.5193, 0.8122, 0.5492, 0.793, 0.5169, 0.793, 0.4912, 0.8183, 0.4888, 0.8183, 0.5193, 0.793, 0.4912, 0.7879, 0.4661, 0.8122, 0.4589, 0.8183, 0.4888, 0.7879, 0.4661, 0.7777, 0.4424, 0.8002, 0.4308, 0.8122, 0.4589, 0.7777, 0.4424, 0.763, 0.4211, 0.7827, 0.4055, 0.8002, 0.4308, 0.763, 0.4211, 0.7443, 0.403, 0.7605, 0.3839, 0.7827, 0.4055, 0.7443, 0.403, 0.7224, 0.3887, 0.7343, 0.367, 0.7605, 0.3839, 0.7224, 0.3887, 0.6979, 0.3789, 0.7053, 0.3553, 0.7343, 0.367, 0.6979, 0.3789, 0.672, 0.3739, 0.6745, 0.3494, 0.7053, 0.3553, 0.672, 0.3739, 0.6455, 0.3739, 0.6431, 0.3494, 0.6745, 0.3494, 0.6455, 0.3739, 0.6196, 0.3789, 0.6122, 0.3553, 0.6431, 0.3494, 0.6196, 0.3789, 0.5952, 0.3887, 0.5832, 0.367, 0.6122, 0.3553, 0.5952, 0.3887, 0.5732, 0.403, 0.5571, 0.3839, 0.5832, 0.367, 0.5732, 0.403, 0.5545, 0.4211, 0.5348, 0.4055, 0.5571, 0.3839, 0.5545, 0.4211, 0.5398, 0.4424, 0.5174, 0.4308, 0.5348, 0.4055, 0.5398, 0.4424, 0.5297, 0.4661, 0.5053, 0.4589, 0.5174, 0.4308, 0.9615, 0.3888, 0.9611, 0.4125, 0.9471, 0.4125, 0.9474, 0.3888, 0.4777, 0.7026, 0.4771, 0.6772, 0.4917, 0.6772, 0.4923, 0.7026, 0.9311, 0.7385, 0.9316, 0.7131, 0.9462, 0.7131, 0.9456, 0.7384, 0.9611, 0.4125, 0.961, 0.4377, 0.9469, 0.4377, 0.9471, 0.4125, 0.4785, 0.7241, 0.4777, 0.7026, 0.4923, 0.7026, 0.493, 0.7241, 0.9311, 0.8568, 0.9307, 0.827, 0.9453, 0.8269, 0.9456, 0.8568, 0.961, 0.4377, 0.961, 0.4633, 0.9469, 0.4633, 0.9469, 0.4377, 0.9316, 0.7131, 0.9323, 0.6916, 0.9468, 0.6916, 0.9462, 0.7131, 0.9316, 0.885, 0.9311, 0.8568, 0.9456, 0.8568, 0.9462, 0.8849, 0.961, 0.4633, 0.9612, 0.4884, 0.9471, 0.4884, 0.9469, 0.4633, 0.0, 0.0, 0.0, 0.0, 0.0, 0.0, 0.0, 0.0, 0.9323, 0.9103, 0.9316, 0.885, 0.9462, 0.8849, 0.9468, 0.9103, 0.9612, 0.4884, 0.9615, 0.5121, 0.9475, 0.5121, 0.9471, 0.4884, 0.9307, 0.827, 0.9306, 0.7965, 0.9452, 0.7964, 0.9453, 0.8269, 0.7938, 0.684, 0.7945, 0.6587, 0.8091, 0.6587, 0.8084, 0.6841, 0.9615, 0.5121, 0.9621, 0.5334, 0.948, 0.5334, 0.9475, 0.5121, 0.7933, 0.7122, 0.7938, 0.684, 0.8084, 0.6841, 0.8078, 0.7122, 0.9815, 0.6891, 0.982, 0.6678, 0.9961, 0.6678, 0.9956, 0.6891, 0.793, 0.742, 0.7933, 0.7122, 0.8078, 0.7122, 0.8075, 0.7421, 0.982, 0.6678, 0.9824, 0.6441, 0.9965, 0.6441, 0.9961, 0.6678, 0.7928, 0.7725, 0.793, 0.742, 0.8075, 0.7421, 0.8074, 0.7726, 0.9824, 0.6441, 0.9826, 0.6189, 0.9966, 0.6189, 0.9965, 0.6441, 0.793, 0.8024, 0.7928, 0.7725, 0.8074, 0.7726, 0.8075, 0.8024, 0.9826, 0.6189, 0.9826, 0.5933, 0.9966, 0.5933, 0.9966, 0.6189, 0.7933, 0.8305, 0.793, 0.8024, 0.8075, 0.8024, 0.8078, 0.8306, 0.9826, 0.5933, 0.9824, 0.5682, 0.9965, 0.5682, 0.9966, 0.5933, 0.7938, 0.8559, 0.7933, 0.8305, 0.8078, 0.8306, 0.8084, 0.8559, 0.9824, 0.5682, 0.982, 0.5445, 0.9961, 0.5445, 0.9965, 0.5682, 0.619, 0.9176, 0.5933, 0.9126, 0.5691, 0.9029, 0.5474, 0.8888, 0.5289, 0.8709, 0.5143, 0.8498, 0.5043, 0.8264, 0.4992, 0.8015, 0.4992, 0.7761, 0.5043, 0.7513, 0.5143, 0.7278, 0.5289, 0.7067, 0.5474, 0.6888, 0.5691, 0.6747, 0.5933, 0.665, 0.619, 0.6601, 0.6451, 0.6601, 0.6708, 0.665, 0.695, 0.6747, 0.7168, 0.6888, 0.7353, 0.7067, 0.7498, 0.7278, 0.7598, 0.7513, 0.7649, 0.7761, 0.7649, 0.8015, 0.7598, 0.8264, 0.7498, 0.8498, 0.7353, 0.8709, 0.7168, 0.8888, 0.695, 0.9029, 0.6708, 0.9126, 0.6451, 0.9176, 0.7945, 0.8774, 0.7938, 0.8559, 0.8084, 0.8559, 0.8091, 0.8775, 0.982, 0.5445, 0.9815, 0.5232, 0.9956, 0.5232, 0.9961, 0.5445, 0.9609, 0.8054, 0.9611, 0.8306, 0.9471, 0.8306, 0.9469, 0.8054, 0.1768, 0.009297, 0.225, 3.779e-08, 0.2742, 0.0, 0.3224, 0.009297, 0.3678, 0.02753, 0.4087, 0.05401, 0.4435, 0.08771, 0.4708, 0.1273, 0.4896, 0.1714, 0.4992, 0.2181, 0.4992, 0.2658, 0.4896, 0.3125, 0.4708, 0.3565, 0.4435, 0.3962, 0.4087, 0.4299, 0.3678, 0.4563, 0.3224, 0.4746, 0.2742, 0.4839, 0.225, 0.4839, 0.1768, 0.4746, 0.1314, 0.4563, 0.09049, 0.4299, 0.05572, 0.3962, 0.02841, 0.3565, 0.009592, 0.3125, 0.0, 0.2658, 1.95e-08, 0.2181, 0.009592, 0.1714, 0.02841, 0.1273, 0.05572, 0.08771, 0.09049, 0.05401, 0.1314, 0.02753, 0.9798, 0.4095, 0.979, 0.4492, 0.9732, 0.4492, 0.974, 0.4096, 0.9877, 0.08365, 0.9874, 0.1304, 0.9815, 0.1304, 0.9818, 0.08365, 0.9784, 0.2118, 0.9787, 0.2585, 0.9728, 0.2585, 0.9725, 0.2118, 0.9687, 0.5742, 0.9692, 0.6182, 0.9633, 0.6182, 0.9628, 0.5742, 0.979, 0.6343, 0.9798, 0.6784, 0.974, 0.6784, 0.9732, 0.6344, 0.9815, 0.0, 0.9803, 0.0337, 0.9744, 0.0337, 0.9756, 1.89e-08, 0.97, 0.389, 0.9692, 0.4331, 0.9633, 0.4331, 0.9641, 0.389, 0.979, 0.4492, 0.9785, 0.4932, 0.9727, 0.4932, 0.9732, 0.4492, 0.9874, 0.1304, 0.9874, 0.1781, 0.9815, 0.1781, 0.9815, 0.1304, 0.9787, 0.2585, 0.9794, 0.3025, 0.9735, 0.3025, 0.9728, 0.2585, 0.9692, 0.6182, 0.97, 0.6579, 0.9641, 0.6579, 0.9633, 0.6182, 0.9798, 0.6784, 0.9809, 0.718, 0.9751, 0.718, 0.974, 0.6784, 0.9803, 0.0337, 0.9794, 0.07332, 0.9735, 0.07332, 0.9744, 0.0337, 0.9692, 0.4331, 0.9687, 0.4798, 0.9628, 0.4798, 0.9633, 0.4331, 0.9785, 0.4932, 0.9784, 0.5399, 0.9725, 0.54, 0.9727, 0.4932, 0.9874, 0.1781, 0.9877, 0.2248, 0.9818, 0.2248, 0.9815, 0.1781, 0.9794, 0.3025, 0.9803, 0.3421, 0.9744, 0.3421, 0.9735, 0.3025, 0.97, 0.6579, 0.9711, 0.6916, 0.9652, 0.6916, 0.9641, 0.6579, 0.9893, 0.0, 0.9884, 0.03963, 0.9825, 0.03963, 0.9834, 0.0, 0.9787, 0.1174, 0.9784, 0.1641, 0.9725, 0.1641, 0.9728, 0.1174, 0.9794, 0.07332, 0.9787, 0.1174, 0.9728, 0.1174, 0.9735, 0.07332, 0.9687, 0.4798, 0.9685, 0.5275, 0.9626, 0.5274, 0.9628, 0.4798, 0.9784, 0.5399, 0.9785, 0.5876, 0.9727, 0.5876, 0.9725, 0.54, 0.9877, 0.2248, 0.9884, 0.2688, 0.9825, 0.2688, 0.9818, 0.2248, 0.9803, 0.3421, 0.9815, 0.3758, 0.9756, 0.3758, 0.9744, 0.3421, 0.9809, 0.3758, 0.9798, 0.4095, 0.974, 0.4096, 0.9751, 0.3759, 0.9884, 0.03963, 0.9877, 0.08365, 0.9818, 0.08365, 0.9825, 0.03963, 0.9784, 0.1641, 0.9784, 0.2118, 0.9725, 0.2118, 0.9725, 0.1641, 0.9685, 0.5275, 0.9687, 0.5742, 0.9628, 0.5742, 0.9626, 0.5274, 0.9785, 0.5876, 0.979, 0.6343, 0.9732, 0.6344, 0.9727, 0.5876, 0.9884, 0.2688, 0.9893, 0.3084, 0.9834, 0.3084, 0.9825, 0.2688, 0.9609, 0.7798, 0.9611, 0.7547, 0.9625, 0.7551, 0.9624, 0.7799, 0.9609, 0.8054, 0.9609, 0.7798, 0.9624, 0.7799, 0.9624, 0.8053, 0.9611, 0.8306, 0.9609, 0.8054, 0.9624, 0.8053, 0.9626, 0.8302, 0.6957, 0.9041, 0.6712, 0.9139, 0.6708, 0.9126, 0.695, 0.9029, 0.7176, 0.8899, 0.6957, 0.9041, 0.695, 0.9029, 0.7168, 0.8888, 0.7363, 0.8718, 0.7176, 0.8899, 0.7168, 0.8888, 0.7353, 0.8709, 0.751, 0.8505, 0.7363, 0.8718, 0.7353, 0.8709, 0.7498, 0.8498, 0.7612, 0.8268, 0.751, 0.8505, 0.7498, 0.8498, 0.7598, 0.8264, 0.9328, 0.4633, 0.9326, 0.4884, 0.9312, 0.488, 0.9314, 0.4632, 0.9328, 0.4377, 0.9328, 0.4633, 0.9314, 0.4632, 0.9314, 0.4378, 0.9326, 0.4125, 0.9328, 0.4377, 0.9314, 0.4378, 0.9312, 0.4129, 0.751, 0.7272, 0.7612, 0.7509, 0.7598, 0.7513, 0.7498, 0.7278, 0.7363, 0.7059, 0.751, 0.7272, 0.7498, 0.7278, 0.7353, 0.7067, 0.7176, 0.6877, 0.7363, 0.7059, 0.7353, 0.7067, 0.7168, 0.6888, 0.6957, 0.6735, 0.7176, 0.6877, 0.7168, 0.6888, 0.695, 0.6747, 0.6712, 0.6637, 0.6957, 0.6735, 0.695, 0.6747, 0.6708, 0.665, 0.6453, 0.6587, 0.6712, 0.6637, 0.6708, 0.665, 0.6451, 0.6601, 0.961, 0.4377, 0.9611, 0.4125, 0.9626, 0.4129, 0.9624, 0.4378, 0.961, 0.4633, 0.961, 0.4377, 0.9624, 0.4378, 0.9624, 0.4632, 0.9612, 0.4884, 0.961, 0.4633, 0.9624, 0.4632, 0.9626, 0.488, 0.5465, 0.6877, 0.5685, 0.6735, 0.5691, 0.6747, 0.5474, 0.6888, 0.5278, 0.7059, 0.5465, 0.6877, 0.5474, 0.6888, 0.5289, 0.7067, 0.5131, 0.7272, 0.5278, 0.7059, 0.5289, 0.7067, 0.5143, 0.7278, 0.503, 0.7509, 0.5131, 0.7272, 0.5143, 0.7278, 0.5043, 0.7513, 0.9826, 0.6189, 0.9824, 0.6441, 0.9809, 0.6437, 0.9811, 0.6188, 0.9826, 0.5933, 0.9826, 0.6189, 0.9811, 0.6188, 0.9811, 0.5934, 0.9824, 0.5682, 0.9826, 0.5933, 0.9811, 0.5934, 0.9809, 0.5686, 0.5131, 0.8505, 0.503, 0.8268, 0.5043, 0.8264, 0.5143, 0.8498, 0.5278, 0.8718, 0.5131, 0.8505, 0.5143, 0.8498, 0.5289, 0.8709, 0.5465, 0.8899, 0.5278, 0.8718, 0.5289, 0.8709, 0.5474, 0.8888, 0.5685, 0.9041, 0.5465, 0.8899, 0.5474, 0.8888, 0.5691, 0.9029, 0.5929, 0.9139, 0.5685, 0.9041, 0.5691, 0.9029, 0.5933, 0.9126, 0.9611, 0.7547, 0.9609, 0.7798, 0.9468, 0.7798, 0.947, 0.7547, 0.1637, 0.4839, 0.1995, 0.4839, 0.1994, 0.4852, 0.1639, 0.4852, 0.1286, 0.4906, 0.1637, 0.4839, 0.1639, 0.4852, 0.1291, 0.4919, 0.0956, 0.5039, 0.1286, 0.4906, 0.1291, 0.4919, 0.09625, 0.5051, 0.06585, 0.5232, 0.0956, 0.5039, 0.09625, 0.5051, 0.06673, 0.5242, 0.04055, 0.5477, 0.06585, 0.5232, 0.06673, 0.5242, 0.04162, 0.5485, 0.02067, 0.5765, 0.04055, 0.5477, 0.04162, 0.5485, 0.0219, 0.5772, 0.00698, 0.6086, 0.02067, 0.5765, 0.0219, 0.5772, 0.008312, 0.609, 3.899e-08, 0.6426, 0.00698, 0.6086, 0.008312, 0.609, 0.001385, 0.6427, 0.0, 0.6773, 3.899e-08, 0.6426, 0.001385, 0.6427, 0.001385, 0.6771, 0.00698, 0.7113, 0.0, 0.6773, 0.001385, 0.6771, 0.008312, 0.7109, 0.02067, 0.7433, 0.00698, 0.7113, 0.008312, 0.7109, 0.0219, 0.7427, 0.04055, 0.7721, 0.02067, 0.7433, 0.0219, 0.7427, 0.04162, 0.7713, 0.06585, 0.7967, 0.04055, 0.7721, 0.04162, 0.7713, 0.06673, 0.7956, 0.09559, 0.8159, 0.06585, 0.7967, 0.06673, 0.7956, 0.09625, 0.8147, 0.1286, 0.8292, 0.09559, 0.8159, 0.09625, 0.8147, 0.1291, 0.8279, 0.1637, 0.836, 0.1286, 0.8292, 0.1291, 0.8279, 0.1639, 0.8346, 0.1995, 0.836, 0.1637, 0.836, 0.1639, 0.8346, 0.1994, 0.8346, 0.2346, 0.8292, 0.1995, 0.836, 0.1994, 0.8346, 0.2342, 0.8279, 0.2677, 0.8159, 0.2346, 0.8292, 0.2342, 0.8279, 0.267, 0.8147, 0.2974, 0.7967, 0.2677, 0.8159, 0.267, 0.8147, 0.2965, 0.7956, 0.3227, 0.7721, 0.2974, 0.7967, 0.2965, 0.7956, 0.3216, 0.7713, 0.3426, 0.7433, 0.3227, 0.7721, 0.3216, 0.7713, 0.3414, 0.7427, 0.3563, 0.7113, 0.3426, 0.7433, 0.3414, 0.7427, 0.3549, 0.7109, 0.3633, 0.6773, 0.3563, 0.7113, 0.3549, 0.7109, 0.3619, 0.6771, 0.3633, 0.6426, 0.3633, 0.6773, 0.3619, 0.6771, 0.3619, 0.6427, 0.3563, 0.6086, 0.3633, 0.6426, 0.3619, 0.6427, 0.3549, 0.609, 0.3426, 0.5765, 0.3563, 0.6086, 0.3549, 0.609, 0.3414, 0.5772, 0.3227, 0.5477, 0.3426, 0.5765, 0.3414, 0.5772, 0.3216, 0.5485, 0.2974, 0.5232, 0.3227, 0.5477, 0.3216, 0.5485, 0.2965, 0.5242, 0.2677, 0.5039, 0.2974, 0.5232, 0.2965, 0.5242, 0.267, 0.5051, 0.2346, 0.4906, 0.2677, 0.5039, 0.267, 0.5051, 0.2342, 0.4919, 0.1995, 0.4839, 0.2346, 0.4906, 0.2342, 0.4919, 0.1994, 0.4852, 0.7921, 0.8323, 0.7772, 0.8053, 0.778, 0.805, 0.7928, 0.8319, 0.4942, 0.5139, 0.4944, 0.4839, 0.4953, 0.4841, 0.4951, 0.514, 0.4942, 0.5446, 0.4942, 0.5139, 0.4951, 0.514, 0.4951, 0.5445, 0.4944, 0.5746, 0.4942, 0.5446, 0.4951, 0.5445, 0.4953, 0.5743, 0.9342, 0.5809, 0.9434, 0.5516, 0.9442, 0.5519, 0.9351, 0.581, 0.9311, 0.6114, 0.9342, 0.5809, 0.9351, 0.581, 0.932, 0.6114, 0.9342, 0.6418, 0.9311, 0.6114, 0.932, 0.6114, 0.9351, 0.6417, 0.9434, 0.6712, 0.9342, 0.6418, 0.9351, 0.6417, 0.9442, 0.6708, 0.493, 0.5139, 0.4933, 0.4839, 0.4942, 0.4841, 0.494, 0.514, 0.493, 0.5446, 0.493, 0.5139, 0.494, 0.514, 0.494, 0.5445, 0.4933, 0.5746, 0.493, 0.5446, 0.494, 0.5445, 0.4942, 0.5743, 0.9787, 0.7463, 0.9908, 0.718, 0.9916, 0.7184, 0.9795, 0.7466, 0.9725, 0.7764, 0.9787, 0.7463, 0.9795, 0.7466, 0.9734, 0.7764, 0.9725, 0.807, 0.9725, 0.7764, 0.9734, 0.7764, 0.9734, 0.8069, 0.9787, 0.837, 0.9725, 0.807, 0.9734, 0.8069, 0.9795, 0.8368, 0.9908, 0.8653, 0.9787, 0.837, 0.9795, 0.8368, 0.9916, 0.8649, 0.4969, 0.5139, 0.4971, 0.4839, 0.4981, 0.4841, 0.4979, 0.514, 0.4969, 0.5446, 0.4969, 0.5139, 0.4979, 0.514, 0.4979, 0.5445, 0.4971, 0.5746, 0.4969, 0.5446, 0.4979, 0.5445, 0.4981, 0.5743, 0.9871, 0.4041, 0.9992, 0.3758, 1.0, 0.3763, 0.988, 0.4044, 0.9809, 0.4342, 0.9871, 0.4041, 0.988, 0.4044, 0.9818, 0.4343, 0.9809, 0.4648, 0.9809, 0.4342, 0.9818, 0.4343, 0.9818, 0.4647, 0.9871, 0.4949, 0.9809, 0.4648, 0.9818, 0.4647, 0.988, 0.4946, 0.9992, 0.5232, 0.9871, 0.4949, 0.988, 0.4946, 1.0, 0.5228, 0.4992, 0.5446, 0.499, 0.5746, 0.4981, 0.5743, 0.4983, 0.5445, 0.4992, 0.5139, 0.4992, 0.5446, 0.4983, 0.5445, 0.4983, 0.514, 0.499, 0.4839, 0.4992, 0.5139, 0.4983, 0.514, 0.4981, 0.4841, 0.7772, 0.6857, 0.7921, 0.6587, 0.7928, 0.6592, 0.778, 0.6861, 0.768, 0.715, 0.7772, 0.6857, 0.778, 0.6861, 0.7689, 0.7152, 0.7649, 0.7455, 0.768, 0.715, 0.7689, 0.7152, 0.7658, 0.7455, 0.768, 0.776, 0.7649, 0.7455, 0.7658, 0.7455, 0.7689, 0.7758, 0.7772, 0.8053, 0.768, 0.776, 0.7689, 0.7758, 0.778, 0.805, 0.6637, 0.01918, 0.6327, 0.02515, 0.6269, 0.006714, 0.6617, 0.0, 0.0, 0.0, 0.0, 0.0, 0.0, 0.0, 0.0, 0.0, 0.0, 0.0, 0.0, 0.0, 0.0, 0.0, 0.0, 0.0, 0.0, 0.0, 0.0, 0.0, 0.0, 0.0, 0.0, 0.0, 0.0, 0.0, 0.0, 0.0, 0.0, 0.0, 0.0, 0.0, 0.0, 0.0, 0.0, 0.0, 0.0, 0.0, 0.0, 0.0, 0.0, 0.0, 0.0, 0.0, 0.0, 0.0, 0.0, 0.0, 0.0, 0.0, 0.0, 0.0, 0.0, 0.0, 0.0, 0.0, 0.0, 0.0, 0.0, 0.0, 0.0, 0.0, 0.0, 0.0, 0.0, 0.0, 0.0, 0.0, 0.0, 0.0, 0.0, 0.0, 0.0, 0.0, 0.0, 0.0, 0.0, 0.0, 0.0, 0.0, 0.0, 0.0, 0.0, 0.0, 0.0, 0.0, 0.0, 0.0, 0.0, 0.0, 0.0, 0.0, 0.0, 0.0, 0.0, 0.0, 0.0, 0.0, 0.0, 0.0, 0.0, 0.0, 0.0, 0.0, 0.0, 0.0, 0.0, 0.0, 0.0, 0.0, 0.0, 0.0, 0.0, 0.0, 0.0, 0.0, 0.0, 0.0, 0.0, 0.0, 0.0, 0.0, 0.0, 0.0, 0.0, 0.0, 0.0, 0.0, 0.0, 0.0, 0.0, 0.0, 0.0, 0.0, 0.0, 0.0, 0.0, 0.0, 0.0, 0.0, 0.0, 0.0, 0.0, 0.0, 0.0, 0.0, 0.0, 0.0, 0.0, 0.0, 0.0, 0.0, 0.0, 0.0, 0.0, 0.0, 0.0, 0.0, 0.0, 0.0, 0.0, 0.0, 0.0, 0.0, 0.0, 0.0, 0.0, 0.0, 0.0, 0.0, 0.0, 0.0, 0.0, 0.0, 0.0, 0.0, 0.0, 0.0, 0.0, 0.0, 0.0, 0.0, 0.0, 0.0, 0.0, 0.0, 0.0, 0.0, 0.0, 0.0, 0.0, 0.0, 0.0, 0.0, 0.0, 0.0, 0.0, 0.0, 0.0, 0.0, 0.0, 0.0, 0.0, 0.0, 0.0, 0.0, 0.0, 0.0, 0.0, 0.0, 0.0, 0.0, 0.0, 0.0, 0.0, 0.0, 0.0, 0.0, 0.0, 0.0, 0.0, 0.0, 0.0, 0.0, 0.0, 0.0, 0.0, 0.0, 0.0, 0.0, 0.0, 0.0, 0.0, 0.0, 0.0, 0.0, 0.0, 0.0, 0.0, 0.0, 0.0, 0.0, 0.0, 0.0, 0.0, 0.0, 0.0, 0.0, 0.0, 0.0, 0.0, 0.0, 0.0, 0.0, 0.0, 0.0, 0.0, 0.0, 0.0, 0.0, 0.0, 0.0, 0.0, 0.0, 0.0, 0.0, 0.0, 0.0, 0.0, 0.0, 0.0, 0.0, 0.0, 0.0, 0.0, 0.0, 0.0, 0.0, 0.0, 0.0, 0.0, 0.0, 0.0, 0.0, 0.0, 0.0, 0.0, 0.0, 0.0, 0.0, 0.0, 0.0, 0.0, 0.0, 0.0, 0.0, 0.0, 0.0, 0.0, 0.0, 0.0, 0.0, 0.0, 0.0, 0.0, 0.0, 0.0, 0.0, 0.0, 0.0, 0.0, 0.0, 0.0, 0.0, 0.0, 0.0, 0.0, 0.0, 0.0, 0.0, 0.0, 0.0, 0.0, 0.0, 0.0, 0.0, 0.0, 0.0, 0.0, 0.0, 0.0, 0.0, 0.0, 0.0, 0.0, 0.0, 0.0, 0.0, 0.0, 0.0, 0.0, 0.0, 0.0, 0.0, 0.0, 0.0, 0.0, 0.0, 0.0, 0.0, 0.0, 0.0, 0.0, 0.0, 0.0, 0.0, 0.0, 0.0, 0.0, 0.0, 0.0, 0.0, 0.0, 0.0, 0.0, 0.0, 0.0, 0.0, 0.0, 0.0, 0.0, 0.0, 0.0, 0.0, 0.0, 0.0, 0.0, 0.0, 0.0, 0.0, 0.0, 0.0, 0.0, 0.0, 0.0, 0.0, 0.0, 0.0, 0.0, 0.0, 0.0, 0.0, 0.0, 0.0, 0.0, 0.0, 0.0, 0.0, 0.0, 0.0, 0.0, 0.0, 0.0, 0.0, 0.0, 0.0, 0.0, 0.0, 0.0, 0.0, 0.0, 0.0, 0.0, 0.0, 0.0, 0.0, 0.0, 0.0, 0.0, 0.0, 0.0, 0.0, 0.0, 0.0, 0.0, 0.0, 0.0, 0.0, 0.0, 0.0, 0.0, 0.0, 0.0, 0.0, 0.0, 0.0, 0.0, 0.0, 0.0, 0.0, 0.0, 0.0, 0.0, 0.0, 0.0, 0.0, 0.0, 0.0, 0.0, 0.0, 0.0, 0.0, 0.0, 0.0, 0.0, 0.0, 0.0, 0.0, 0.0, 0.0, 0.0, 0.0, 0.0, 0.0, 0.0, 0.0, 0.0, 0.0, 0.0, 0.0, 0.0, 0.0, 0.0, 0.0, 0.0, 0.0, 0.0, 0.0, 0.0, 0.0, 0.0, 0.0, 0.0, 0.0, 0.0, 0.0, 0.0, 0.0, 0.0, 0.0, 0.0, 0.0, 0.0, 0.0, 0.0, 0.0, 0.0, 0.0, 0.0, 0.0, 0.0, 0.0, 0.0, 0.0])
me_cylinder.materials.append(mat_base_material)
me_cylinder.materials.append(mat_emissive_material)
me_cylinder.use_remesh_preserve_volume = False
me_cylinder.use_remesh_preserve_attributes = False
me_cylinder.use_mirror_vertex_groups = False
me_cylinder.update()

# ---- objects
ob_cylinder_001 = bpy.data.objects.new('Cylinder.001', me_cylinder_001)
ob_base = bpy.data.objects.new('Base', me_cylinder)
ob_lamp = bpy.data.objects.new('Lamp', light_lamp)
ob_camera = bpy.data.objects.new('Camera', cam_camera)

# ---- transforms, parenting, visibility, modifiers, constraints
ob_cylinder_001.location = (0.0, 0.0, 1.618)
ob_cylinder_001.lineart.crease_threshold = 0.0
ob_base.location = (0.0, 0.0, 0.0)
ob_base.lineart.crease_threshold = 0.0
_m = ob_base.modifiers.new('Auto Smooth', 'NODES')
_m.node_group = ng_auto_smooth
_gi = [s.identifier for s in ng_auto_smooth.interface.items_tree if s.item_type == 'SOCKET' and s.in_out == 'INPUT']
_m[_gi[1]] = 3.142  # Angle
ob_lamp.location = (4.076, 1.005, 5.904)
ob_lamp.rotation_euler = (0.6503, 0.05522, 1.866)
ob_lamp.lock_rotations_4d = False
ob_lamp.empty_display_type = 'ARROWS'
ob_lamp.color = (0.0, 0.0, 0.0, 0.0)
ob_lamp.lineart.crease_threshold = 0.0
ob_camera.location = (7.481, -6.508, 5.344)
ob_camera.rotation_euler = (1.109, 0.01082, 0.8149)
ob_camera.lock_rotations_4d = False
ob_camera.empty_display_type = 'ARROWS'
ob_camera.color = (0.0, 0.0, 0.0, 0.0)
ob_camera.display_type = 'WIRE'
ob_camera.lineart.crease_threshold = 0.0

# ---- collection membership
col_collection_1.objects.link(ob_cylinder_001)
col_collection_1.objects.link(ob_base)
col_collection_1.objects.link(ob_lamp)
col_collection_1.objects.link(ob_camera)

# ---- scene / render settings (as saved in the file)
scene.camera = ob_camera
scene.frame_start = 1; scene.frame_end = 250; scene.frame_set(1)
scene.render.engine = 'BLENDER_EEVEE_NEXT'
scene.render.resolution_percentage = 50
scene.render.dither_intensity = 0.0
scene.cycles.use_denoising = False
scene.cycles.samples = 10
scene.cycles.sampling_pattern = 'TABULATED_SOBOL'
scene.cycles.light_sampling_threshold = 0.0
scene.cycles.use_adaptive_sampling = False
scene.cycles.use_light_tree = False
scene.cycles.blur_glossy = 0.0
scene.cycles.pixel_filter_type = 'GAUSSIAN'
scene.cycles.sample_clamp_indirect = 0.0
scene.view_settings.view_transform = 'Standard'
bpy.context.view_layer.update()
